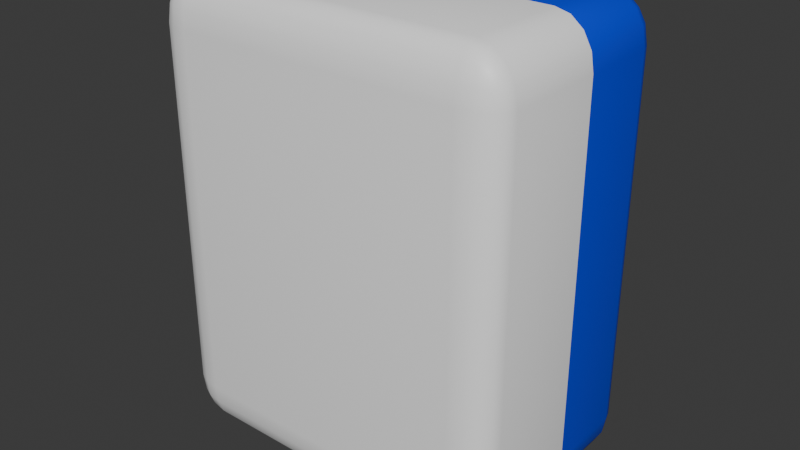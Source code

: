 # Source: 3DCardShort.blend  (saved by Blender 4.5.90; exported with 4.5.12 LTS)
import bpy
from mathutils import Matrix  # noqa: F401  (used for matrix-valued properties, if any)

bpy.ops.wm.read_factory_settings(use_empty=True)
scene = bpy.context.scene
scene.name = 'Scene'

# ---- collections
col_collection = bpy.data.collections.new('Collection'); scene.collection.children.link(col_collection)

# ---- materials (node trees are filled in below, after node groups)
mat_x = bpy.data.materials.new('正面材质')
mat_1 = bpy.data.materials.new('背景材质1')
mat_2 = bpy.data.materials.new('背景材质2')
mat_uv = bpy.data.materials.new('图像UV')

# ---- node groups
ng_smooth_by_angle = bpy.data.node_groups.new('Smooth by Angle', 'GeometryNodeTree')
_s = ng_smooth_by_angle.interface.new_socket(name='Mesh', in_out='OUTPUT', socket_type='NodeSocketGeometry')
_s = ng_smooth_by_angle.interface.new_socket(name='Mesh', in_out='INPUT', socket_type='NodeSocketGeometry')
_s = ng_smooth_by_angle.interface.new_socket(name='Angle', in_out='INPUT', socket_type='NodeSocketFloat')
_s.subtype = 'ANGLE'
_s.default_value = 0.5236
_s.min_value = 0.0
_s.max_value = 3.142
_s.description = 'Maximum face angle for smooth edges'
_s = ng_smooth_by_angle.interface.new_socket(name='Ignore Sharpness', in_out='INPUT', socket_type='NodeSocketBool')
_s.force_non_field = True
ng_smooth_by_angle.description = 'Set the sharpness of mesh edges based on the angle between the neighboring faces'
ng_smooth_by_angle.is_modifier = True
_N = ng_smooth_by_angle.nodes; _L = ng_smooth_by_angle.links
n0 = _N.new('GeometryNodeSetShadeSmooth'); n0.name = 'Set Shade Smooth'; n0.location = (120, -80)
n0.domain = 'EDGE'
n1 = _N.new('GeometryNodeSetShadeSmooth'); n1.name = 'Set Shade Smooth.001'; n1.location = (300, -80)
n2 = _N.new('NodeGroupOutput'); n2.name = 'Group Output'; n2.location = (480, -80)
n3 = _N.new('GeometryNodeInputMeshEdgeAngle'); n3.name = 'Edge Angle'; n3.location = (-440, -240)
n4 = _N.new('NodeGroupInput'); n4.name = 'Group Input'; n4.location = (-80, -80)
n5 = _N.new('GeometryNodeInputEdgeSmooth'); n5.name = 'Is Edge Smooth'; n5.location = (-260, -120)
n6 = _N.new('GeometryNodeInputShadeSmooth'); n6.name = 'Is Shade Smooth'; n6.location = (-440, -397)
n7 = _N.new('FunctionNodeCompare'); n7.name = 'Compare'; n7.location = (-260, -260)
n7.operation = 'LESS_EQUAL'
n7.inputs[6].default_value = (0.0, 0.0, 0.0, 0.0)
n7.inputs[7].default_value = (0.0, 0.0, 0.0, 0.0)
n8 = _N.new('FunctionNodeBooleanMath'); n8.name = 'Boolean Math.001'; n8.location = (-80, -260)
n9 = _N.new('NodeGroupInput'); n9.name = 'Group Input.001'; n9.location = (-440, -329)
n10 = _N.new('NodeGroupInput'); n10.name = 'Group Input.002'; n10.location = (-259, -189)
n11 = _N.new('FunctionNodeBooleanMath'); n11.name = 'Boolean Math'; n11.location = (-80, -149)
n11.operation = 'OR'
n12 = _N.new('FunctionNodeBooleanMath'); n12.name = 'Boolean Math.002'; n12.location = (-260, -380)
n12.operation = 'OR'
n13 = _N.new('NodeGroupInput'); n13.name = 'Group Input.003'; n13.location = (-440, -460)
_L.new(n3.outputs[0], n7.inputs[0])
_L.new(n1.outputs[0], n2.inputs[0])
_L.new(n9.outputs[1], n7.inputs[1])
_L.new(n7.outputs[0], n8.inputs[0])
_L.new(n4.outputs[0], n0.inputs[0])
_L.new(n0.outputs[0], n1.inputs[0])
_L.new(n8.outputs[0], n0.inputs[2])
_L.new(n10.outputs[2], n11.inputs[1])
_L.new(n5.outputs[0], n11.inputs[0])
_L.new(n11.outputs[0], n0.inputs[1])
_L.new(n13.outputs[2], n12.inputs[1])
_L.new(n6.outputs[0], n12.inputs[0])
_L.new(n12.outputs[0], n8.inputs[1])
n2.is_active_output = True

# ---- material node trees
mat_x.use_nodes = True; mat_x.node_tree.nodes.clear()
_N = mat_x.node_tree.nodes; _L = mat_x.node_tree.links
n0 = _N.new('ShaderNodeBsdfPrincipled'); n0.name = '原理化 BSDF'; n0.location = (10, 300)
n0.inputs[0].default_value = (1.0, 1.0, 1.0, 1.0)
n1 = _N.new('ShaderNodeOutputMaterial'); n1.name = '材质输出'; n1.location = (300, 300)
_L.new(n0.outputs[0], n1.inputs[0])
n1.is_active_output = True
mat_1.use_nodes = True; mat_1.node_tree.nodes.clear()
_N = mat_1.node_tree.nodes; _L = mat_1.node_tree.links
n0 = _N.new('ShaderNodeBsdfPrincipled'); n0.name = '原理化 BSDF'; n0.location = (10, 300)
n0.inputs[0].default_value = (0.8014, 0.1177, 0.0, 1.0)
n1 = _N.new('ShaderNodeOutputMaterial'); n1.name = '材质输出'; n1.location = (300, 300)
_L.new(n0.outputs[0], n1.inputs[0])
n1.is_active_output = True
mat_2.use_nodes = True; mat_2.node_tree.nodes.clear()
_N = mat_2.node_tree.nodes; _L = mat_2.node_tree.links
n0 = _N.new('ShaderNodeBsdfPrincipled'); n0.name = '原理化 BSDF'; n0.location = (10, 300)
n0.inputs[0].default_value = (0.0, 0.04622, 0.8005, 1.0)
n1 = _N.new('ShaderNodeOutputMaterial'); n1.name = '材质输出'; n1.location = (300, 300)
_L.new(n0.outputs[0], n1.inputs[0])
n1.is_active_output = True
mat_uv.use_nodes = True; mat_uv.node_tree.nodes.clear()
_N = mat_uv.node_tree.nodes; _L = mat_uv.node_tree.links
n0 = _N.new('ShaderNodeBsdfPrincipled'); n0.name = '原理化 BSDF'; n0.location = (10, 300)
n0.inputs[0].default_value = (1.0, 1.0, 1.0, 1.0)
n1 = _N.new('ShaderNodeOutputMaterial'); n1.name = '材质输出'; n1.location = (300, 300)
_L.new(n0.outputs[0], n1.inputs[0])
n1.is_active_output = True

# ---- world
world_world = bpy.data.worlds.new('World'); scene.world = world_world
world_world.use_nodes = True; world_world.node_tree.nodes.clear()
_N = world_world.node_tree.nodes; _L = world_world.node_tree.links
n0 = _N.new('ShaderNodeOutputWorld'); n0.name = 'World Output'; n0.location = (300, 300)
n1 = _N.new('ShaderNodeBackground'); n1.name = 'Background'; n1.location = (10, 300)
n1.inputs[0].default_value = (0.05088, 0.05088, 0.05088, 1.0)
_L.new(n1.outputs[0], n0.inputs[0])
n0.is_active_output = True
world_world.color = (0.05088, 0.05088, 0.05088)
world_world.sun_shadow_jitter_overblur = 0.0

# ---- meshes
me_x = bpy.data.meshes.new('立方体')
me_x.from_pydata([(-0.8113, 0.1525, -0.5463), (-1.111, 0.1525, -0.1863), (-0.8113, 0.3525, -0.1863), (-0.9261, 0.1525, -0.5189), (-1.023, 0.1525, -0.4408), (-0.8113, 0.2291, -0.5189), (-0.9289, 0.231, -0.4858), (-1.008, 0.227, -0.4225), (-0.9845, 0.268, -0.3941), (-1.088, 0.2291, -0.1863), (-1.023, 0.294, -0.1863), (-1.088, 0.1525, -0.324), (-1.061, 0.231, -0.3275), (-1.008, 0.2838, -0.3203), (-0.8113, 0.3373, -0.324), (-0.8113, 0.294, -0.4408), (-0.9261, 0.3373, -0.1863), (-0.9289, 0.3189, -0.3275), (-0.923, 0.2838, -0.4225), (-1.111, 0.1525, 2.691), (-0.8113, 0.1525, 3.051), (-0.8113, 0.3525, 2.691), (-1.088, 0.1525, 2.829), (-1.023, 0.1525, 2.946), (-1.088, 0.2291, 2.691), (-1.061, 0.231, 2.832), (-1.008, 0.227, 2.927), (-0.9845, 0.268, 2.899), (-0.8113, 0.2291, 3.024), (-0.8113, 0.294, 2.946), (-0.9261, 0.1525, 3.024), (-0.9289, 0.231, 2.991), (-0.923, 0.2838, 2.927), (-0.9261, 0.3373, 2.691), (-1.023, 0.294, 2.691), (-0.8113, 0.3373, 2.829), (-0.9289, 0.3189, 2.832), (-1.008, 0.2838, 2.825), (1.434, 0.1525, -0.5463), (1.434, 0.3525, -0.1863), (1.734, 0.1525, -0.1863), (1.434, 0.2291, -0.5189), (1.434, 0.294, -0.4408), (1.549, 0.1525, -0.5189), (1.552, 0.231, -0.4858), (1.546, 0.2838, -0.4225), (1.607, 0.268, -0.3941), (1.549, 0.3373, -0.1863), (1.646, 0.294, -0.1863), (1.434, 0.3373, -0.324), (1.552, 0.3189, -0.3275), (1.631, 0.2838, -0.3203), (1.711, 0.1525, -0.324), (1.646, 0.1525, -0.4408), (1.711, 0.2291, -0.1863), (1.684, 0.231, -0.3275), (1.631, 0.227, -0.4225), (1.434, 0.1525, 3.051), (1.734, 0.1525, 2.691), (1.434, 0.3525, 2.691), (1.549, 0.1525, 3.024), (1.646, 0.1525, 2.946), (1.434, 0.2291, 3.024), (1.552, 0.231, 2.991), (1.631, 0.227, 2.927), (1.607, 0.268, 2.899), (1.711, 0.2291, 2.691), (1.646, 0.294, 2.691), (1.711, 0.1525, 2.829), (1.684, 0.231, 2.832), (1.631, 0.2838, 2.825), (1.434, 0.3373, 2.829), (1.434, 0.294, 2.946), (1.549, 0.3373, 2.691), (1.552, 0.3189, 2.832), (1.546, 0.2838, 2.927), (-0.8113, -1.249, -0.5463), (-0.8113, -1.449, -0.1863), (-1.111, -1.249, -0.1863), (-0.8113, -1.326, -0.5189), (-0.8113, -1.391, -0.4408), (-0.9261, -1.249, -0.5189), (-0.9289, -1.328, -0.4858), (-0.923, -1.381, -0.4225), (-0.9845, -1.365, -0.3941), (-0.9261, -1.434, -0.1863), (-1.023, -1.391, -0.1863), (-0.8113, -1.434, -0.324), (-0.9289, -1.416, -0.3275), (-1.008, -1.381, -0.3203), (-1.088, -1.249, -0.324), (-1.023, -1.249, -0.4408), (-1.088, -1.326, -0.1863), (-1.061, -1.328, -0.3275), (-1.008, -1.324, -0.4225), (-0.8113, -1.249, 3.051), (-1.111, -1.249, 2.691), (-0.8083, -1.449, 2.691), (-0.9261, -1.249, 3.024), (-1.023, -1.249, 2.946), (-0.8113, -1.326, 3.024), (-0.9289, -1.328, 2.991), (-1.008, -1.324, 2.927), (-0.9845, -1.365, 2.899), (-1.088, -1.326, 2.691), (-1.023, -1.391, 2.691), (-1.088, -1.249, 2.829), (-1.061, -1.328, 2.832), (-1.008, -1.381, 2.825), (-0.8083, -1.434, 2.829), (-0.8113, -1.391, 2.946), (-0.9261, -1.434, 2.691), (-0.9289, -1.416, 2.832), (-0.923, -1.381, 2.927), (1.434, -1.249, -0.5463), (1.734, -1.249, -0.1863), (1.434, -1.449, -0.1863), (1.549, -1.249, -0.5189), (1.646, -1.249, -0.4408), (1.434, -1.326, -0.5189), (1.552, -1.328, -0.4858), (1.631, -1.324, -0.4225), (1.607, -1.365, -0.3941), (1.711, -1.326, -0.1863), (1.646, -1.391, -0.1863), (1.711, -1.249, -0.324), (1.684, -1.328, -0.3275), (1.631, -1.381, -0.3203), (1.434, -1.434, -0.324), (1.434, -1.391, -0.4408), (1.549, -1.434, -0.1863), (1.552, -1.416, -0.3275), (1.546, -1.381, -0.4225), (1.434, -1.249, 3.051), (1.437, -1.449, 2.691), (1.734, -1.249, 2.691), (1.434, -1.326, 3.024), (1.434, -1.391, 2.946), (1.549, -1.249, 3.024), (1.552, -1.328, 2.991), (1.546, -1.381, 2.927), (1.607, -1.365, 2.899), (1.549, -1.434, 2.691), (1.646, -1.391, 2.691), (1.437, -1.434, 2.829), (1.552, -1.416, 2.832), (1.631, -1.381, 2.825), (1.711, -1.249, 2.829), (1.646, -1.249, 2.946), (1.711, -1.326, 2.691), (1.684, -1.328, 2.832), (1.631, -1.324, 2.927), (1.434, -0.4629, -0.5463), (1.549, -0.4629, -0.5189), (1.646, -0.4629, -0.4408), (1.711, -0.4629, -0.324), (1.734, -0.4629, -0.1863), (1.434, -0.4629, 3.051), (1.549, -0.4629, 3.024), (1.646, -0.4629, 2.946), (1.711, -0.4629, 2.829), (1.734, -0.4629, 2.691), (-0.8113, -0.4629, -0.5463), (-0.9261, -0.4629, -0.5189), (-1.023, -0.4629, -0.4408), (-1.088, -0.4629, -0.324), (-1.111, -0.4629, -0.1863), (-0.8113, -0.4629, 3.051), (-0.9261, -0.4629, 3.024), (-1.023, -0.4629, 2.946), (-1.088, -0.4629, 2.829), (-1.111, -0.4629, 2.691)], [], [(166, 171, 19, 1), (116, 134, 97, 77), (157, 57, 20, 167), (2, 21, 59, 39), (156, 161, 135, 115), (0, 3, 6, 5), (3, 4, 7, 6), (5, 6, 18, 15), (6, 7, 8, 18), (1, 9, 12, 11), (9, 10, 13, 12), (11, 12, 7, 4), (12, 13, 8, 7), (2, 14, 17, 16), (14, 15, 18, 17), (16, 17, 13, 10), (17, 18, 8, 13), (19, 22, 25, 24), (22, 23, 26, 25), (24, 25, 37, 34), (25, 26, 27, 37), (20, 28, 31, 30), (28, 29, 32, 31), (30, 31, 26, 23), (31, 32, 27, 26), (21, 33, 36, 35), (33, 34, 37, 36), (35, 36, 32, 29), (36, 37, 27, 32), (38, 41, 44, 43), (41, 42, 45, 44), (43, 44, 56, 53), (44, 45, 46, 56), (39, 47, 50, 49), (47, 48, 51, 50), (49, 50, 45, 42), (50, 51, 46, 45), (40, 52, 55, 54), (52, 53, 56, 55), (54, 55, 51, 48), (55, 56, 46, 51), (57, 60, 63, 62), (60, 61, 64, 63), (62, 63, 75, 72), (63, 64, 65, 75), (58, 66, 69, 68), (66, 67, 70, 69), (68, 69, 64, 61), (69, 70, 65, 64), (59, 71, 74, 73), (71, 72, 75, 74), (73, 74, 70, 67), (74, 75, 65, 70), (76, 79, 82, 81), (79, 80, 83, 82), (81, 82, 94, 91), (82, 83, 84, 94), (77, 85, 88, 87), (85, 86, 89, 88), (87, 88, 83, 80), (88, 89, 84, 83), (78, 90, 93, 92), (90, 91, 94, 93), (92, 93, 89, 86), (93, 94, 84, 89), (95, 98, 101, 100), (98, 99, 102, 101), (100, 101, 113, 110), (101, 102, 103, 113), (96, 104, 107, 106), (104, 105, 108, 107), (106, 107, 102, 99), (107, 108, 103, 102), (97, 109, 112, 111), (109, 110, 113, 112), (111, 112, 108, 105), (112, 113, 103, 108), (114, 117, 120, 119), (117, 118, 121, 120), (119, 120, 132, 129), (120, 121, 122, 132), (115, 123, 126, 125), (123, 124, 127, 126), (125, 126, 121, 118), (126, 127, 122, 121), (116, 128, 131, 130), (128, 129, 132, 131), (130, 131, 127, 124), (131, 132, 122, 127), (133, 136, 139, 138), (136, 137, 140, 139), (138, 139, 151, 148), (139, 140, 141, 151), (134, 142, 145, 144), (142, 143, 146, 145), (144, 145, 140, 137), (145, 146, 141, 140), (135, 147, 150, 149), (147, 148, 151, 150), (149, 150, 146, 143), (150, 151, 141, 146), (38, 0, 5, 41), (41, 5, 15, 42), (42, 15, 14, 49), (49, 14, 2, 39), (1, 19, 24, 9), (9, 24, 34, 10), (10, 34, 33, 16), (16, 33, 21, 2), (20, 57, 62, 28), (28, 62, 72, 29), (29, 72, 71, 35), (35, 71, 59, 21), (58, 40, 54, 66), (66, 54, 48, 67), (67, 48, 47, 73), (73, 47, 39, 59), (152, 38, 43, 153), (153, 43, 53, 154), (154, 53, 52, 155), (155, 52, 40, 156), (157, 133, 138, 158), (158, 138, 148, 159), (159, 148, 147, 160), (160, 147, 135, 161), (134, 116, 130, 142), (142, 130, 124, 143), (143, 124, 123, 149), (149, 123, 115, 135), (76, 114, 119, 79), (79, 119, 129, 80), (80, 129, 128, 87), (87, 128, 116, 77), (133, 95, 100, 136), (136, 100, 110, 137), (137, 110, 109, 144), (144, 109, 97, 134), (96, 78, 92, 104), (104, 92, 86, 105), (105, 86, 85, 111), (111, 85, 77, 97), (162, 76, 81, 163), (163, 81, 91, 164), (164, 91, 90, 165), (165, 90, 78, 166), (167, 20, 30, 168), (168, 30, 23, 169), (169, 23, 22, 170), (170, 22, 19, 171), (152, 114, 76, 162), (38, 152, 162, 0), (106, 170, 171, 96), (99, 169, 170, 106), (98, 168, 169, 99), (95, 167, 168, 98), (11, 165, 166, 1), (4, 164, 165, 11), (3, 163, 164, 4), (0, 162, 163, 3), (68, 160, 161, 58), (61, 159, 160, 68), (60, 158, 159, 61), (57, 157, 158, 60), (125, 155, 156, 115), (118, 154, 155, 125), (117, 153, 154, 118), (114, 152, 153, 117), (40, 58, 161, 156), (133, 157, 167, 95), (78, 96, 171, 166)])
me_x.polygons.foreach_set('use_smooth', [True] * 170)
me_x.polygons.foreach_set('material_index', [2, 3, 2, 2, 0, 2, 2, 2, 2, 2, 2, 2, 2, 2, 2, 2, 2, 2, 2, 2, 2, 2, 2, 2, 2, 2, 2, 2, 2, 2, 2, 2, 2, 2, 2, 2, 2, 2, 2, 2, 2, 2, 2, 2, 2, 2, 2, 2, 2, 2, 2, 2, 2, 0, 0, 0, 0, 0, 0, 0, 0, 0, 0, 0, 0, 0, 0, 0, 0, 0, 0, 0, 0, 0, 0, 0, 0, 0, 0, 0, 0, 0, 0, 0, 0, 0, 0, 0, 0, 0, 0, 0, 0, 0, 0, 0, 0, 0, 0, 0, 0, 2, 2, 2, 2, 2, 2, 2, 2, 2, 2, 2, 2, 2, 2, 2, 2, 2, 2, 2, 2, 0, 0, 0, 0, 0, 0, 0, 0, 0, 0, 0, 0, 0, 0, 0, 0, 0, 0, 0, 0, 0, 0, 0, 0, 2, 2, 2, 2, 0, 2, 0, 0, 0, 0, 2, 2, 2, 2, 2, 2, 2, 2, 0, 0, 0, 0, 2, 0, 0])
_uv = me_x.uv_layers.new(name='UV贴图')
_uv.uv.foreach_set('vector', [0.3971, 0.9136, 0.6029, 0.9136, 0.6029, 0.9723, 0.3971, 0.9723, 1.0, 0.0, 1.0, 1.0, 0.0, 1.0, 0.0, 0.0, 0.7886, 0.5264, 0.8473, 0.5264, 0.8473, 0.7236, 0.7886, 0.7236, 0.3971, 0.02636, 0.6029, 0.02636, 0.6029, 0.2236, 0.3971, 0.2236, 0.3971, 0.3364, 0.6029, 0.3364, 0.6029, 0.4723, 0.3971, 0.4723, 0.1527, 0.7236, 0.1527, 0.7337, 0.1419, 0.734, 0.1421, 0.7236, 0.1527, 0.7337, 0.1527, 0.75, 0.1424, 0.75, 0.1419, 0.734, 0.1421, 0.7236, 0.1419, 0.734, 0.125, 0.7335, 0.125, 0.7236, 0.1419, 0.734, 0.1424, 0.75, 0.1367, 0.75, 0.125, 0.7335, 0.3971, 0.9723, 0.3971, 0.9829, 0.3884, 0.9831, 0.3887, 0.9723, 0.3971, 0.9829, 0.3971, 1.0, 0.3889, 1.0, 0.3884, 0.9831, 0.3887, 0.9723, 0.3884, 0.9831, 0.375, 0.9826, 0.375, 0.9723, 0.3884, 0.9831, 0.3889, 1.0, 0.3843, 1.0, 0.375, 0.9826, 0.3971, 0.02636, 0.3887, 0.02636, 0.3884, 0.01602, 0.3971, 0.01627, 0.3887, 0.02636, 0.375, 0.02636, 0.375, 0.01654, 0.3884, 0.01602, 0.3971, 0.01627, 0.3884, 0.01602, 0.3889, 0.0, 0.3971, 0.0, 0.3884, 0.01602, 0.375, 0.01654, 0.375, 0.01114, 0.3889, 0.0, 0.6029, 0.9723, 0.6113, 0.9723, 0.6116, 0.9831, 0.6029, 0.9829, 0.6113, 0.9723, 0.625, 0.9723, 0.625, 0.9826, 0.6116, 0.9831, 0.6029, 0.9829, 0.6116, 0.9831, 0.6111, 1.0, 0.6029, 1.0, 0.6116, 0.9831, 0.625, 0.9826, 0.625, 0.9883, 0.6111, 1.0, 0.8473, 0.7236, 0.8579, 0.7236, 0.8581, 0.734, 0.8473, 0.7337, 0.8579, 0.7236, 0.875, 0.7236, 0.875, 0.7335, 0.8581, 0.734, 0.8473, 0.7337, 0.8581, 0.734, 0.8576, 0.75, 0.8473, 0.75, 0.8581, 0.734, 0.875, 0.7335, 0.875, 0.7389, 0.8576, 0.75, 0.6029, 0.02636, 0.6029, 0.01627, 0.6116, 0.01602, 0.6113, 0.02636, 0.6029, 0.01627, 0.6029, 0.0, 0.6111, 0.0, 0.6116, 0.01602, 0.6113, 0.02636, 0.6116, 0.01602, 0.625, 0.01654, 0.625, 0.02636, 0.6116, 0.01602, 0.6111, 0.0, 0.6157, 0.0, 0.625, 0.01654, 0.1527, 0.5264, 0.1421, 0.5264, 0.1419, 0.516, 0.1527, 0.5163, 0.1421, 0.5264, 0.125, 0.5264, 0.125, 0.5165, 0.1419, 0.516, 0.1527, 0.5163, 0.1419, 0.516, 0.1424, 0.5, 0.1527, 0.5, 0.1419, 0.516, 0.125, 0.5165, 0.125, 0.5111, 0.1424, 0.5, 0.3971, 0.2236, 0.3971, 0.2337, 0.3884, 0.234, 0.3887, 0.2236, 0.3971, 0.2337, 0.3971, 0.25, 0.3889, 0.25, 0.3884, 0.234, 0.3887, 0.2236, 0.3884, 0.234, 0.375, 0.2335, 0.375, 0.2236, 0.3884, 0.234, 0.3889, 0.25, 0.3843, 0.25, 0.375, 0.2335, 0.3971, 0.2777, 0.3887, 0.2777, 0.3884, 0.2669, 0.3971, 0.2671, 0.3887, 0.2777, 0.375, 0.2777, 0.375, 0.2674, 0.3884, 0.2669, 0.3971, 0.2671, 0.3884, 0.2669, 0.3889, 0.25, 0.3971, 0.25, 0.3884, 0.2669, 0.375, 0.2674, 0.375, 0.2617, 0.3889, 0.25, 0.8473, 0.5264, 0.8473, 0.5163, 0.8581, 0.516, 0.8579, 0.5264, 0.8473, 0.5163, 0.8473, 0.5, 0.8576, 0.5, 0.8581, 0.516, 0.8579, 0.5264, 0.8581, 0.516, 0.875, 0.5165, 0.875, 0.5264, 0.8581, 0.516, 0.8576, 0.5, 0.8633, 0.5, 0.875, 0.5165, 0.6029, 0.2777, 0.6029, 0.2671, 0.6116, 0.2669, 0.6113, 0.2777, 0.6029, 0.2671, 0.6029, 0.25, 0.6111, 0.25, 0.6116, 0.2669, 0.6113, 0.2777, 0.6116, 0.2669, 0.625, 0.2674, 0.625, 0.2777, 0.6116, 0.2669, 0.6111, 0.25, 0.6157, 0.25, 0.625, 0.2674, 0.6029, 0.2236, 0.6113, 0.2236, 0.6116, 0.234, 0.6029, 0.2337, 0.6113, 0.2236, 0.625, 0.2236, 0.625, 0.2335, 0.6116, 0.234, 0.6029, 0.2337, 0.6116, 0.234, 0.6111, 0.25, 0.6029, 0.25, 0.6116, 0.234, 0.625, 0.2335, 0.625, 0.2389, 0.6111, 0.25, 0.3473, 0.7236, 0.3579, 0.7236, 0.3581, 0.734, 0.3473, 0.7337, 0.3579, 0.7236, 0.375, 0.7236, 0.375, 0.7335, 0.3581, 0.734, 0.3473, 0.7337, 0.3581, 0.734, 0.3576, 0.75, 0.3473, 0.75, 0.3581, 0.734, 0.375, 0.7335, 0.3781, 0.7502, 0.3576, 0.75, 0.3971, 0.7236, 0.3971, 0.7337, 0.3884, 0.734, 0.3887, 0.7236, 0.3971, 0.7337, 0.3971, 0.75, 0.3889, 0.75, 0.3884, 0.734, 0.3887, 0.7236, 0.3884, 0.734, 0.375, 0.7335, 0.375, 0.7236, 0.3884, 0.734, 0.3889, 0.75, 0.3781, 0.7502, 0.375, 0.7335, 0.3971, 0.7777, 0.3887, 0.7777, 0.3884, 0.7669, 0.3971, 0.7671, 0.3887, 0.7777, 0.375, 0.7777, 0.375, 0.7674, 0.3884, 0.7669, 0.3971, 0.7671, 0.3884, 0.7669, 0.3889, 0.75, 0.3971, 0.75, 0.3884, 0.7669, 0.375, 0.7674, 0.3781, 0.7502, 0.3889, 0.75, 0.6527, 0.7236, 0.6527, 0.7337, 0.6419, 0.734, 0.6421, 0.7236, 0.6527, 0.7337, 0.6527, 0.75, 0.6424, 0.75, 0.6419, 0.734, 0.6421, 0.7236, 0.6419, 0.734, 0.625, 0.7335, 0.625, 0.7236, 0.6419, 0.734, 0.6424, 0.75, 0.6258, 0.7463, 0.625, 0.7335, 0.6029, 0.7777, 0.6029, 0.7671, 0.6116, 0.7669, 0.6113, 0.7777, 0.6029, 0.7671, 0.6029, 0.75, 0.6111, 0.75, 0.6116, 0.7669, 0.6113, 0.7777, 0.6116, 0.7669, 0.625, 0.7674, 0.625, 0.7777, 0.6116, 0.7669, 0.6111, 0.75, 0.6258, 0.7463, 0.625, 0.7674, 0.6029, 0.7236, 0.6113, 0.7236, 0.6116, 0.734, 0.6029, 0.7337, 0.6113, 0.7236, 0.625, 0.7236, 0.625, 0.7335, 0.6116, 0.734, 0.6029, 0.7337, 0.6116, 0.734, 0.6111, 0.75, 0.6029, 0.75, 0.6116, 0.734, 0.625, 0.7335, 0.6258, 0.7463, 0.6111, 0.75, 0.3473, 0.5264, 0.3473, 0.5163, 0.3581, 0.516, 0.3579, 0.5264, 0.3473, 0.5163, 0.3473, 0.5, 0.3576, 0.5, 0.3581, 0.516, 0.3579, 0.5264, 0.3581, 0.516, 0.375, 0.5165, 0.375, 0.5264, 0.3581, 0.516, 0.3576, 0.5, 0.3742, 0.5037, 0.375, 0.5165, 0.3971, 0.4723, 0.3971, 0.4829, 0.3884, 0.4831, 0.3887, 0.4723, 0.3971, 0.4829, 0.3971, 0.5, 0.3889, 0.5, 0.3884, 0.4831, 0.3887, 0.4723, 0.3884, 0.4831, 0.375, 0.4826, 0.375, 0.4723, 0.3884, 0.4831, 0.3889, 0.5, 0.3742, 0.5037, 0.375, 0.4826, 0.3971, 0.5264, 0.3887, 0.5264, 0.3884, 0.516, 0.3971, 0.5163, 0.3887, 0.5264, 0.375, 0.5264, 0.375, 0.5165, 0.3884, 0.516, 0.3971, 0.5163, 0.3884, 0.516, 0.3889, 0.5, 0.3971, 0.5, 0.3884, 0.516, 0.375, 0.5165, 0.3742, 0.5037, 0.3889, 0.5, 0.6527, 0.5264, 0.6421, 0.5264, 0.6419, 0.516, 0.6527, 0.5163, 0.6421, 0.5264, 0.625, 0.5264, 0.625, 0.5165, 0.6419, 0.516, 0.6527, 0.5163, 0.6419, 0.516, 0.6424, 0.5, 0.6527, 0.5, 0.6419, 0.516, 0.625, 0.5165, 0.6219, 0.4998, 0.6424, 0.5, 0.6029, 0.5264, 0.6029, 0.5163, 0.6116, 0.516, 0.6113, 0.5264, 0.6029, 0.5163, 0.6029, 0.5, 0.6111, 0.5, 0.6116, 0.516, 0.6113, 0.5264, 0.6116, 0.516, 0.625, 0.5165, 0.625, 0.5264, 0.6116, 0.516, 0.6111, 0.5, 0.6219, 0.4998, 0.625, 0.5165, 0.6029, 0.4723, 0.6113, 0.4723, 0.6116, 0.4831, 0.6029, 0.4829, 0.6113, 0.4723, 0.625, 0.4723, 0.625, 0.4826, 0.6116, 0.4831, 0.6029, 0.4829, 0.6116, 0.4831, 0.6111, 0.5, 0.6029, 0.5, 0.6116, 0.4831, 0.625, 0.4826, 0.6219, 0.4998, 0.6111, 0.5, 0.1527, 0.5264, 0.1527, 0.7236, 0.1421, 0.7236, 0.1421, 0.5264, 0.1421, 0.5264, 0.1421, 0.7236, 0.125, 0.7236, 0.125, 0.5264, 0.375, 0.2236, 0.375, 0.02636, 0.3887, 0.02636, 0.3887, 0.2236, 0.3887, 0.2236, 0.3887, 0.02636, 0.3971, 0.02636, 0.3971, 0.2236, 0.3971, 0.9723, 0.6029, 0.9723, 0.6029, 0.9829, 0.3971, 0.9829, 0.3971, 0.9829, 0.6029, 0.9829, 0.6029, 1.0, 0.3971, 1.0, 0.3971, 0.0, 0.6029, 0.0, 0.6029, 0.01627, 0.3971, 0.01627, 0.3971, 0.01627, 0.6029, 0.01627, 0.6029, 0.02636, 0.3971, 0.02636, 0.8473, 0.7236, 0.8473, 0.5264, 0.8579, 0.5264, 0.8579, 0.7236, 0.8579, 0.7236, 0.8579, 0.5264, 0.875, 0.5264, 0.875, 0.7236, 0.625, 0.02636, 0.625, 0.2236, 0.6113, 0.2236, 0.6113, 0.02636, 0.6113, 0.02636, 0.6113, 0.2236, 0.6029, 0.2236, 0.6029, 0.02636, 0.6029, 0.2777, 0.3971, 0.2777, 0.3971, 0.2671, 0.6029, 0.2671, 0.6029, 0.2671, 0.3971, 0.2671, 0.3971, 0.25, 0.6029, 0.25, 0.6029, 0.25, 0.3971, 0.25, 0.3971, 0.2337, 0.6029, 0.2337, 0.6029, 0.2337, 0.3971, 0.2337, 0.3971, 0.2236, 0.6029, 0.2236, 0.2114, 0.5264, 0.1527, 0.5264, 0.1527, 0.5163, 0.2114, 0.5163, 0.2114, 0.5163, 0.1527, 0.5163, 0.1527, 0.5, 0.2114, 0.5, 0.375, 0.3364, 0.375, 0.2777, 0.3887, 0.2777, 0.3887, 0.3364, 0.3887, 0.3364, 0.3887, 0.2777, 0.3971, 0.2777, 0.3971, 0.3364, 0.7886, 0.5264, 0.6527, 0.5264, 0.6527, 0.5163, 0.7886, 0.5163, 0.7886, 0.5163, 0.6527, 0.5163, 0.6527, 0.5, 0.7886, 0.5, 0.625, 0.3364, 0.625, 0.4723, 0.6113, 0.4723, 0.6113, 0.3364, 0.6113, 0.3364, 0.6113, 0.4723, 0.6029, 0.4723, 0.6029, 0.3364, 0.6029, 0.5264, 0.3971, 0.5264, 0.3971, 0.5163, 0.6029, 0.5163, 0.6029, 0.5163, 0.3971, 0.5163, 0.3971, 0.5, 0.6029, 0.5, 0.6029, 0.5, 0.3971, 0.5, 0.3971, 0.4829, 0.6029, 0.4829, 0.6029, 0.4829, 0.3971, 0.4829, 0.3971, 0.4723, 0.6029, 0.4723, 0.3473, 0.7236, 0.3473, 0.5264, 0.3579, 0.5264, 0.3579, 0.7236, 0.3579, 0.7236, 0.3579, 0.5264, 0.375, 0.5264, 0.375, 0.7236, 0.375, 0.7236, 0.375, 0.5264, 0.3887, 0.5264, 0.3887, 0.7236, 0.3887, 0.7236, 0.3887, 0.5264, 0.3971, 0.5264, 0.3971, 0.7236, 0.6527, 0.5264, 0.6527, 0.7236, 0.6421, 0.7236, 0.6421, 0.5264, 0.6421, 0.5264, 0.6421, 0.7236, 0.625, 0.7236, 0.625, 0.5264, 0.625, 0.5264, 0.625, 0.7236, 0.6113, 0.7236, 0.6113, 0.5264, 0.6113, 0.5264, 0.6113, 0.7236, 0.6029, 0.7236, 0.6029, 0.5264, 0.6029, 0.7777, 0.3971, 0.7777, 0.3971, 0.7671, 0.6029, 0.7671, 0.6029, 0.7671, 0.3971, 0.7671, 0.3971, 0.75, 0.6029, 0.75, 0.6029, 0.75, 0.3971, 0.75, 0.3971, 0.7337, 0.6029, 0.7337, 0.6029, 0.7337, 0.3971, 0.7337, 0.3971, 0.7236, 0.6029, 0.7236, 0.2114, 0.7236, 0.3473, 0.7236, 0.3473, 0.7337, 0.2114, 0.7337, 0.2114, 0.7337, 0.3473, 0.7337, 0.3473, 0.75, 0.2114, 0.75, 0.375, 0.9136, 0.375, 0.7777, 0.3887, 0.7777, 0.3887, 0.9136, 0.3887, 0.9136, 0.3887, 0.7777, 0.3971, 0.7777, 0.3971, 0.9136, 0.7886, 0.7236, 0.8473, 0.7236, 0.8473, 0.7337, 0.7886, 0.7337, 0.7886, 0.7337, 0.8473, 0.7337, 0.8473, 0.75, 0.7886, 0.75, 0.625, 0.9136, 0.625, 0.9723, 0.6113, 0.9723, 0.6113, 0.9136, 0.6113, 0.9136, 0.6113, 0.9723, 0.6029, 0.9723, 0.6029, 0.9136, 0.2114, 0.5264, 0.3473, 0.5264, 0.3473, 0.7236, 0.2114, 0.7236, 0.1527, 0.5264, 0.2114, 0.5264, 0.2114, 0.7236, 0.1527, 0.7236, 0.6113, 0.7777, 0.6113, 0.9136, 0.6029, 0.9136, 0.6029, 0.7777, 0.625, 0.7777, 0.625, 0.9136, 0.6113, 0.9136, 0.6113, 0.7777, 0.6527, 0.7337, 0.7886, 0.7337, 0.7886, 0.75, 0.6527, 0.75, 0.6527, 0.7236, 0.7886, 0.7236, 0.7886, 0.7337, 0.6527, 0.7337, 0.3887, 0.9723, 0.3887, 0.9136, 0.3971, 0.9136, 0.3971, 0.9723, 0.375, 0.9723, 0.375, 0.9136, 0.3887, 0.9136, 0.3887, 0.9723, 0.1527, 0.7337, 0.2114, 0.7337, 0.2114, 0.75, 0.1527, 0.75, 0.1527, 0.7236, 0.2114, 0.7236, 0.2114, 0.7337, 0.1527, 0.7337, 0.6113, 0.2777, 0.6113, 0.3364, 0.6029, 0.3364, 0.6029, 0.2777, 0.625, 0.2777, 0.625, 0.3364, 0.6113, 0.3364, 0.6113, 0.2777, 0.8473, 0.5163, 0.7886, 0.5163, 0.7886, 0.5, 0.8473, 0.5, 0.8473, 0.5264, 0.7886, 0.5264, 0.7886, 0.5163, 0.8473, 0.5163, 0.3887, 0.4723, 0.3887, 0.3364, 0.3971, 0.3364, 0.3971, 0.4723, 0.375, 0.4723, 0.375, 0.3364, 0.3887, 0.3364, 0.3887, 0.4723, 0.3473, 0.5163, 0.2114, 0.5163, 0.2114, 0.5, 0.3473, 0.5, 0.3473, 0.5264, 0.2114, 0.5264, 0.2114, 0.5163, 0.3473, 0.5163, 0.3971, 0.2777, 0.6029, 0.2777, 0.6029, 0.3364, 0.3971, 0.3364, 0.6527, 0.5264, 0.7886, 0.5264, 0.7886, 0.7236, 0.6527, 0.7236, 0.3971, 0.7777, 0.6029, 0.7777, 0.6029, 0.9136, 0.3971, 0.9136])
me_x.materials.append(mat_x)
me_x.materials.append(mat_1)
me_x.materials.append(mat_2)
me_x.materials.append(None)
me_x.update()

# ---- objects
ob_x = bpy.data.objects.new('立方体', me_x)

# ---- transforms, parenting, visibility, modifiers, constraints
ob_x.location = (0.0, 0.0, 0.0)
ob_x.material_slots[3].link = 'OBJECT'; ob_x.material_slots[3].material = mat_uv
_m = ob_x.modifiers.new('按角度平滑', 'NODES')
_m.node_group = ng_smooth_by_angle
_m.use_pin_to_last = True
_m.show_group_selector = False

# ---- collection membership
col_collection.objects.link(ob_x)

# ---- scene / render settings (as saved in the file)
scene.frame_start = 1; scene.frame_end = 250; scene.frame_set(1)
scene.render.engine = 'BLENDER_EEVEE_NEXT'
bpy.context.view_layer.update()

# ---- added for rendering (the .blend has no active camera and no usable light): camera, sun
cam_auto = bpy.data.cameras.new('AutoCamera')
cam_auto.lens = 50.0
cam_auto.sensor_width = 36.0
cam_auto.clip_end = 1000.0
ob_auto_camera = bpy.data.objects.new('AutoCamera', cam_auto)
scene.collection.objects.link(ob_auto_camera)
ob_auto_camera.location = (4.87074, -6.01965, 4.89997)
ob_auto_camera.rotation_euler = (1.09748, -7.21219e-08, 0.694738)
scene.camera = ob_auto_camera
light_auto_sun = bpy.data.lights.new('AutoSun', 'SUN')
light_auto_sun.energy = 3.0
light_auto_sun.angle = 0.0523599
ob_auto_sun = bpy.data.objects.new('AutoSun', light_auto_sun)
scene.collection.objects.link(ob_auto_sun)
ob_auto_sun.rotation_euler = (0.872665, 0.174533, 0.523599)
bpy.context.view_layer.update()
